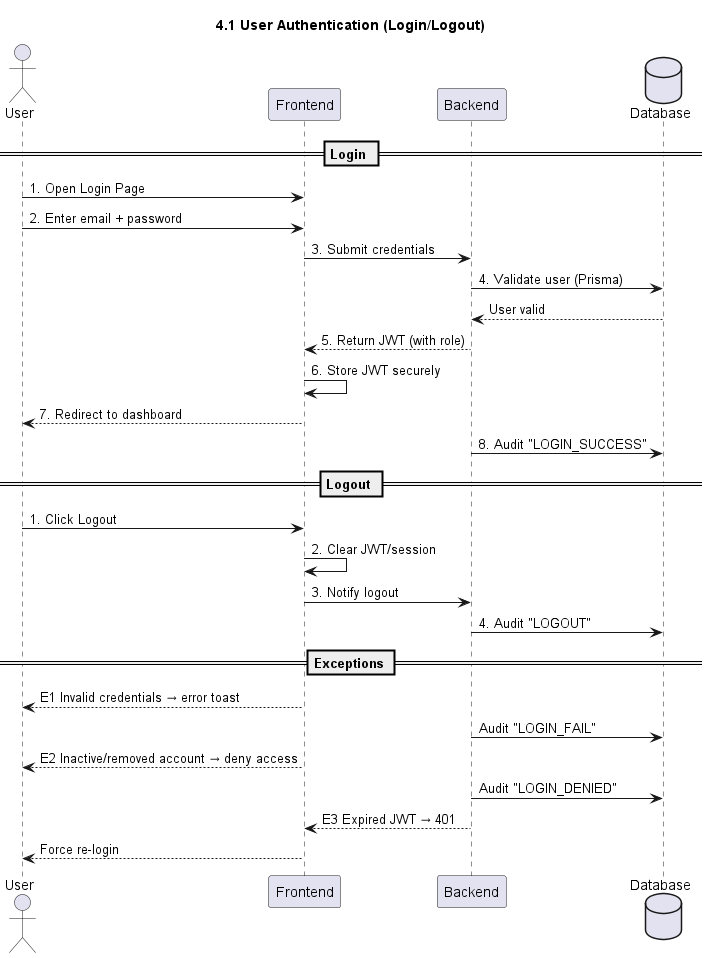

The diagram above was rendered by PlantUML. Its source (embedded in the PNG):
@startuml
title 4.1 User Authentication (Login/Logout)

actor User
participant Frontend
participant Backend
database Database

== Login ==
User -> Frontend: 1. Open Login Page
User -> Frontend: 2. Enter email + password
Frontend -> Backend: 3. Submit credentials
Backend -> Database: 4. Validate user (Prisma)
Database --> Backend: User valid
Backend --> Frontend: 5. Return JWT (with role)
Frontend -> Frontend: 6. Store JWT securely
Frontend --> User: 7. Redirect to dashboard
Backend -> Database: 8. Audit "LOGIN_SUCCESS"

== Logout ==
User -> Frontend: 1. Click Logout
Frontend -> Frontend: 2. Clear JWT/session
Frontend -> Backend: 3. Notify logout
Backend -> Database: 4. Audit "LOGOUT"

== Exceptions ==
Frontend --> User: E1 Invalid credentials → error toast
Backend -> Database: Audit "LOGIN_FAIL"

Frontend --> User: E2 Inactive/removed account → deny access
Backend -> Database: Audit "LOGIN_DENIED"

Backend --> Frontend: E3 Expired JWT → 401
Frontend --> User: Force re-login

@enduml